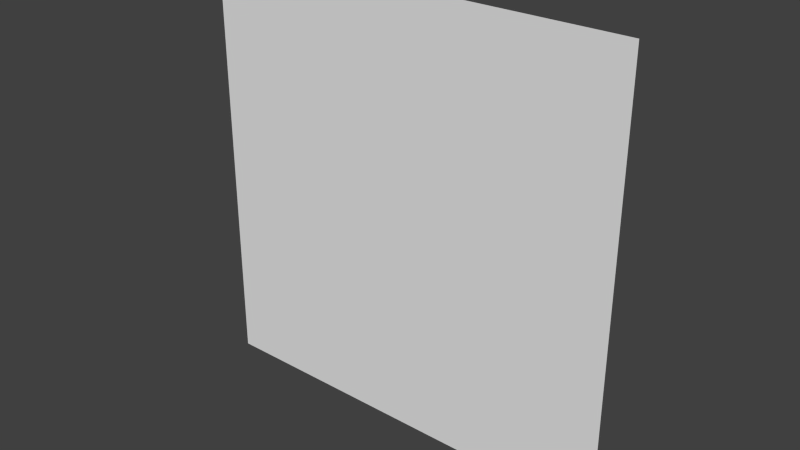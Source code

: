 # Source: painting32x32_4f.blend  (saved by Blender 2.76.0; exported with 4.5.12 LTS)
import bpy
from mathutils import Matrix  # noqa: F401  (used for matrix-valued properties, if any)

bpy.ops.wm.read_factory_settings(use_empty=True)
scene = bpy.context.scene
scene.name = 'Scene'

# ---- collections
col_collection_1 = bpy.data.collections.new('Collection 1'); scene.collection.children.link(col_collection_1)

# ---- world
world_world = bpy.data.worlds.new('World'); scene.world = world_world
world_world.color = (0.05088, 0.05088, 0.05088)
world_world.use_sun_shadow = False
world_world.sun_shadow_jitter_overblur = 0.0
world_world.cycles.sampling_method = 'MANUAL'
world_world.cycles.sample_map_resolution = 256

# ---- meshes
me_plane = bpy.data.meshes.new('Plane')
me_plane.from_pydata([(-1.0, -1.0, 0.0), (1.0, -1.0, 0.0), (-1.0, 1.0, 0.0), (1.0, 1.0, 0.0)], [], [(0, 1, 3, 2)])
_uv = me_plane.uv_layers.new(name='UVMap')
_uv.uv.foreach_set('vector', [0.375, 0.375, 0.5, 0.375, 0.5, 0.5, 0.375, 0.5])
me_plane.use_remesh_preserve_volume = False
me_plane.use_remesh_preserve_attributes = False
me_plane.use_mirror_vertex_groups = False
me_plane.update()

# ---- objects
ob_plane = bpy.data.objects.new('Plane', me_plane)

# ---- transforms, parenting, visibility, modifiers, constraints
ob_plane.location = (-0.5, -0.49, 0.5)
ob_plane.rotation_euler = (1.571, 2.22e-16, 2.22e-16)
ob_plane.scale = (1.0, 1.0, 0.3125)
ob_plane.lineart.crease_threshold = 0.0

# ---- collection membership
col_collection_1.objects.link(ob_plane)

# ---- scene / render settings (as saved in the file)
scene.frame_start = 1; scene.frame_end = 250; scene.frame_set(0)
scene.render.engine = 'BLENDER_EEVEE_NEXT'
scene.render.resolution_percentage = 50
scene.render.dither_intensity = 0.0
scene.render.film_transparent = True
scene.cycles.use_denoising = False
scene.cycles.samples = 10
scene.cycles.sampling_pattern = 'TABULATED_SOBOL'
scene.cycles.light_sampling_threshold = 0.0
scene.cycles.use_adaptive_sampling = False
scene.cycles.use_light_tree = False
scene.cycles.blur_glossy = 0.0
scene.cycles.pixel_filter_type = 'GAUSSIAN'
scene.cycles.sample_clamp_indirect = 0.0
scene.view_settings.view_transform = 'Standard'
bpy.context.view_layer.update()

# ---- added for rendering (the .blend has no active camera and no usable light): camera, sun
cam_auto = bpy.data.cameras.new('AutoCamera')
cam_auto.lens = 50.0
cam_auto.sensor_width = 36.0
cam_auto.clip_end = 1000.0
ob_auto_camera = bpy.data.objects.new('AutoCamera', cam_auto)
scene.collection.objects.link(ob_auto_camera)
ob_auto_camera.location = (2.11694, -3.63033, 2.59356)
ob_auto_camera.rotation_euler = (1.09748, -7.21219e-08, 0.694738)
scene.camera = ob_auto_camera
light_auto_sun = bpy.data.lights.new('AutoSun', 'SUN')
light_auto_sun.energy = 3.0
light_auto_sun.angle = 0.0523599
ob_auto_sun = bpy.data.objects.new('AutoSun', light_auto_sun)
scene.collection.objects.link(ob_auto_sun)
ob_auto_sun.rotation_euler = (0.872665, 0.174533, 0.523599)
bpy.context.view_layer.update()
